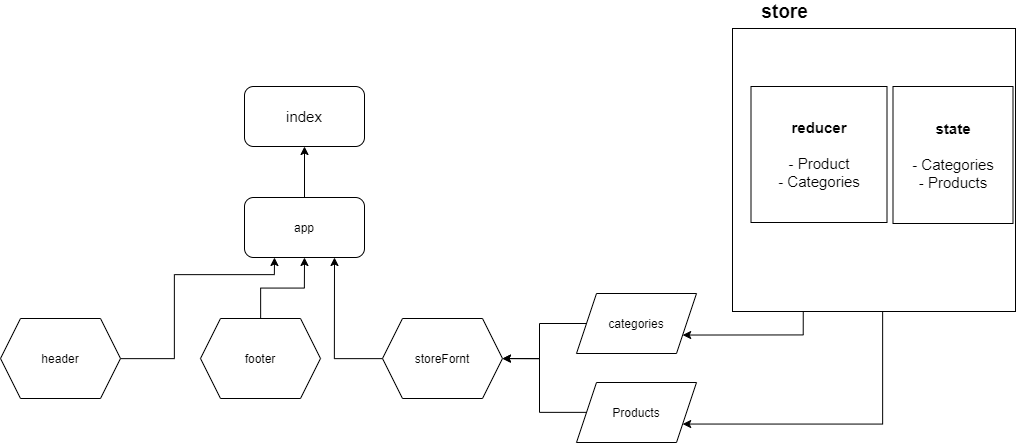

The diagram above was exported from draw.io. Its source (the exported page's mxGraphModel, read from the mxfile embedded in the PNG):
<mxGraphModel dx="2966" dy="1563" grid="0" gridSize="10" guides="1" tooltips="1" connect="1" arrows="1" fold="1" page="1" pageScale="1" pageWidth="1169" pageHeight="827" background="#ffffff" math="0" shadow="0">
  <root>
    <mxCell id="0" />
    <mxCell id="1" parent="0" />
    <mxCell id="aGCt1MaUZDG1SgHugLx2-22" style="edgeStyle=orthogonalEdgeStyle;rounded=0;orthogonalLoop=1;jettySize=auto;html=1;exitX=0.25;exitY=1;exitDx=0;exitDy=0;entryX=1;entryY=0.75;entryDx=0;entryDy=0;" edge="1" parent="1" source="aGCt1MaUZDG1SgHugLx2-1" target="aGCt1MaUZDG1SgHugLx2-11">
      <mxGeometry relative="1" as="geometry" />
    </mxCell>
    <mxCell id="aGCt1MaUZDG1SgHugLx2-23" style="edgeStyle=orthogonalEdgeStyle;rounded=0;orthogonalLoop=1;jettySize=auto;html=1;entryX=1;entryY=0.75;entryDx=0;entryDy=0;" edge="1" parent="1" source="aGCt1MaUZDG1SgHugLx2-1" target="aGCt1MaUZDG1SgHugLx2-12">
      <mxGeometry relative="1" as="geometry">
        <Array as="points">
          <mxPoint x="959" y="516" />
        </Array>
      </mxGeometry>
    </mxCell>
    <mxCell id="aGCt1MaUZDG1SgHugLx2-1" value="" style="whiteSpace=wrap;html=1;aspect=fixed;gradientColor=#ffffff;" vertex="1" parent="1">
      <mxGeometry x="809" y="120" width="283" height="283" as="geometry" />
    </mxCell>
    <mxCell id="aGCt1MaUZDG1SgHugLx2-2" value="&lt;font style=&quot;font-size: 19px&quot;&gt;&lt;b&gt;store&lt;/b&gt;&lt;/font&gt;" style="text;html=1;align=center;verticalAlign=middle;resizable=0;points=[];autosize=1;strokeColor=none;" vertex="1" parent="1">
      <mxGeometry x="833" y="93" width="56" height="20" as="geometry" />
    </mxCell>
    <mxCell id="aGCt1MaUZDG1SgHugLx2-4" value="&lt;font style=&quot;font-size: 15px&quot;&gt;&lt;b&gt;reducer&lt;br&gt;&lt;/b&gt;&lt;br&gt;- Product&lt;br&gt;- Categories&lt;/font&gt;" style="whiteSpace=wrap;html=1;aspect=fixed;gradientColor=#ffffff;" vertex="1" parent="1">
      <mxGeometry x="827.5" y="178" width="136" height="136" as="geometry" />
    </mxCell>
    <mxCell id="aGCt1MaUZDG1SgHugLx2-5" value="&lt;font style=&quot;font-size: 15px&quot;&gt;&lt;b&gt;state&lt;/b&gt;&lt;br&gt;&lt;br&gt;- Categories&lt;br&gt;- Products&lt;/font&gt;" style="rounded=0;whiteSpace=wrap;html=1;gradientColor=#ffffff;" vertex="1" parent="1">
      <mxGeometry x="969.5" y="178" width="120" height="137" as="geometry" />
    </mxCell>
    <mxCell id="aGCt1MaUZDG1SgHugLx2-19" style="edgeStyle=orthogonalEdgeStyle;rounded=0;orthogonalLoop=1;jettySize=auto;html=1;entryX=0.75;entryY=1;entryDx=0;entryDy=0;" edge="1" parent="1" source="aGCt1MaUZDG1SgHugLx2-6" target="aGCt1MaUZDG1SgHugLx2-9">
      <mxGeometry relative="1" as="geometry" />
    </mxCell>
    <mxCell id="aGCt1MaUZDG1SgHugLx2-6" value="storeFornt" style="shape=hexagon;perimeter=hexagonPerimeter2;whiteSpace=wrap;html=1;fixedSize=1;gradientColor=#ffffff;" vertex="1" parent="1">
      <mxGeometry x="459" y="410" width="120" height="80" as="geometry" />
    </mxCell>
    <mxCell id="aGCt1MaUZDG1SgHugLx2-18" style="edgeStyle=orthogonalEdgeStyle;rounded=0;orthogonalLoop=1;jettySize=auto;html=1;entryX=0.5;entryY=1;entryDx=0;entryDy=0;" edge="1" parent="1" source="aGCt1MaUZDG1SgHugLx2-7" target="aGCt1MaUZDG1SgHugLx2-9">
      <mxGeometry relative="1" as="geometry" />
    </mxCell>
    <mxCell id="aGCt1MaUZDG1SgHugLx2-7" value="footer" style="shape=hexagon;perimeter=hexagonPerimeter2;whiteSpace=wrap;html=1;fixedSize=1;gradientColor=#ffffff;" vertex="1" parent="1">
      <mxGeometry x="277" y="410" width="120" height="80" as="geometry" />
    </mxCell>
    <mxCell id="aGCt1MaUZDG1SgHugLx2-17" style="edgeStyle=orthogonalEdgeStyle;rounded=0;orthogonalLoop=1;jettySize=auto;html=1;entryX=0.25;entryY=1;entryDx=0;entryDy=0;" edge="1" parent="1" source="aGCt1MaUZDG1SgHugLx2-8" target="aGCt1MaUZDG1SgHugLx2-9">
      <mxGeometry relative="1" as="geometry">
        <Array as="points">
          <mxPoint x="251" y="450" />
          <mxPoint x="251" y="366" />
          <mxPoint x="351" y="366" />
        </Array>
      </mxGeometry>
    </mxCell>
    <mxCell id="aGCt1MaUZDG1SgHugLx2-8" value="header" style="shape=hexagon;perimeter=hexagonPerimeter2;whiteSpace=wrap;html=1;fixedSize=1;gradientColor=#ffffff;" vertex="1" parent="1">
      <mxGeometry x="77" y="410" width="120" height="80" as="geometry" />
    </mxCell>
    <mxCell id="aGCt1MaUZDG1SgHugLx2-16" style="edgeStyle=orthogonalEdgeStyle;rounded=0;orthogonalLoop=1;jettySize=auto;html=1;entryX=0.5;entryY=1;entryDx=0;entryDy=0;" edge="1" parent="1" source="aGCt1MaUZDG1SgHugLx2-9" target="aGCt1MaUZDG1SgHugLx2-10">
      <mxGeometry relative="1" as="geometry" />
    </mxCell>
    <mxCell id="aGCt1MaUZDG1SgHugLx2-9" value="app" style="rounded=1;whiteSpace=wrap;html=1;gradientColor=#ffffff;" vertex="1" parent="1">
      <mxGeometry x="321" y="289" width="120" height="60" as="geometry" />
    </mxCell>
    <mxCell id="aGCt1MaUZDG1SgHugLx2-10" value="&lt;font style=&quot;font-size: 15px&quot;&gt;index&lt;/font&gt;" style="rounded=1;whiteSpace=wrap;html=1;gradientColor=#ffffff;" vertex="1" parent="1">
      <mxGeometry x="321" y="178" width="120" height="60" as="geometry" />
    </mxCell>
    <mxCell id="aGCt1MaUZDG1SgHugLx2-20" style="edgeStyle=orthogonalEdgeStyle;rounded=0;orthogonalLoop=1;jettySize=auto;html=1;entryX=1;entryY=0.5;entryDx=0;entryDy=0;" edge="1" parent="1" source="aGCt1MaUZDG1SgHugLx2-11" target="aGCt1MaUZDG1SgHugLx2-6">
      <mxGeometry relative="1" as="geometry" />
    </mxCell>
    <mxCell id="aGCt1MaUZDG1SgHugLx2-11" value="categories" style="shape=parallelogram;perimeter=parallelogramPerimeter;whiteSpace=wrap;html=1;fixedSize=1;gradientColor=#ffffff;" vertex="1" parent="1">
      <mxGeometry x="653" y="385" width="120" height="60" as="geometry" />
    </mxCell>
    <mxCell id="aGCt1MaUZDG1SgHugLx2-21" style="edgeStyle=orthogonalEdgeStyle;rounded=0;orthogonalLoop=1;jettySize=auto;html=1;" edge="1" parent="1" source="aGCt1MaUZDG1SgHugLx2-12" target="aGCt1MaUZDG1SgHugLx2-6">
      <mxGeometry relative="1" as="geometry" />
    </mxCell>
    <mxCell id="aGCt1MaUZDG1SgHugLx2-12" value="Products" style="shape=parallelogram;perimeter=parallelogramPerimeter;whiteSpace=wrap;html=1;fixedSize=1;gradientColor=#ffffff;" vertex="1" parent="1">
      <mxGeometry x="653" y="474" width="120" height="60" as="geometry" />
    </mxCell>
  </root>
</mxGraphModel>